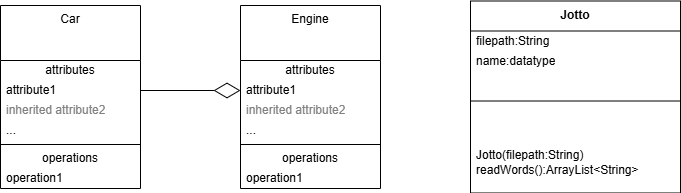

The diagram above was exported from draw.io. Its source (the exported page's mxGraphModel, read from the mxfile embedded in the PNG):
<mxGraphModel dx="1158" dy="491" grid="1" gridSize="10" guides="1" tooltips="1" connect="1" arrows="1" fold="1" page="1" pageScale="1" pageWidth="850" pageHeight="1100" math="0" shadow="0">
  <root>
    <mxCell id="0" />
    <mxCell id="1" parent="0" />
    <mxCell id="HImQ2Z0kLqoe3hQsa3se-1" value="&lt;b&gt;Jotto&lt;/b&gt;" style="swimlane;fontStyle=0;align=center;verticalAlign=top;childLayout=stackLayout;horizontal=1;startSize=30;horizontalStack=0;resizeParent=1;resizeParentMax=0;resizeLast=0;collapsible=0;marginBottom=0;html=1;whiteSpace=wrap;" parent="1" vertex="1">
      <mxGeometry x="630" y="55.5" width="210" height="192" as="geometry" />
    </mxCell>
    <mxCell id="HImQ2Z0kLqoe3hQsa3se-3" value="filepath:String" style="text;html=1;strokeColor=none;fillColor=none;align=left;verticalAlign=middle;spacingLeft=4;spacingRight=4;overflow=hidden;rotatable=0;points=[[0,0.5],[1,0.5]];portConstraint=eastwest;whiteSpace=wrap;" parent="HImQ2Z0kLqoe3hQsa3se-1" vertex="1">
      <mxGeometry y="30" width="210" height="20" as="geometry" />
    </mxCell>
    <mxCell id="HImQ2Z0kLqoe3hQsa3se-12" value="name:datatype" style="text;html=1;strokeColor=none;fillColor=none;align=left;verticalAlign=middle;spacingLeft=4;spacingRight=4;overflow=hidden;rotatable=0;points=[[0,0.5],[1,0.5]];portConstraint=eastwest;whiteSpace=wrap;" parent="HImQ2Z0kLqoe3hQsa3se-1" vertex="1">
      <mxGeometry y="50" width="210" height="20" as="geometry" />
    </mxCell>
    <mxCell id="HImQ2Z0kLqoe3hQsa3se-6" value="" style="line;strokeWidth=1;fillColor=none;align=left;verticalAlign=middle;spacingTop=-1;spacingLeft=3;spacingRight=3;rotatable=0;labelPosition=right;points=[];portConstraint=eastwest;" parent="HImQ2Z0kLqoe3hQsa3se-1" vertex="1">
      <mxGeometry y="70" width="210" height="60" as="geometry" />
    </mxCell>
    <mxCell id="HImQ2Z0kLqoe3hQsa3se-8" value="Jotto(filepath:String)&lt;div&gt;readWords():ArrayList&amp;lt;String&amp;gt;&lt;/div&gt;" style="text;html=1;strokeColor=none;fillColor=none;align=left;verticalAlign=middle;spacingLeft=4;spacingRight=4;overflow=hidden;rotatable=0;points=[[0,0.5],[1,0.5]];portConstraint=eastwest;whiteSpace=wrap;" parent="HImQ2Z0kLqoe3hQsa3se-1" vertex="1">
      <mxGeometry y="130" width="210" height="62" as="geometry" />
    </mxCell>
    <mxCell id="HImQ2Z0kLqoe3hQsa3se-13" value="Car" style="swimlane;fontStyle=0;align=center;verticalAlign=top;childLayout=stackLayout;horizontal=1;startSize=55;horizontalStack=0;resizeParent=1;resizeParentMax=0;resizeLast=0;collapsible=0;marginBottom=0;html=1;whiteSpace=wrap;" parent="1" vertex="1">
      <mxGeometry x="160" y="60" width="140" height="183" as="geometry" />
    </mxCell>
    <mxCell id="HImQ2Z0kLqoe3hQsa3se-14" value="attributes" style="text;html=1;strokeColor=none;fillColor=none;align=center;verticalAlign=middle;spacingLeft=4;spacingRight=4;overflow=hidden;rotatable=0;points=[[0,0.5],[1,0.5]];portConstraint=eastwest;whiteSpace=wrap;" parent="HImQ2Z0kLqoe3hQsa3se-13" vertex="1">
      <mxGeometry y="55" width="140" height="20" as="geometry" />
    </mxCell>
    <mxCell id="HImQ2Z0kLqoe3hQsa3se-15" value="attribute1" style="text;html=1;strokeColor=none;fillColor=none;align=left;verticalAlign=middle;spacingLeft=4;spacingRight=4;overflow=hidden;rotatable=0;points=[[0,0.5],[1,0.5]];portConstraint=eastwest;whiteSpace=wrap;" parent="HImQ2Z0kLqoe3hQsa3se-13" vertex="1">
      <mxGeometry y="75" width="140" height="20" as="geometry" />
    </mxCell>
    <mxCell id="HImQ2Z0kLqoe3hQsa3se-16" value="inherited attribute2" style="text;html=1;strokeColor=none;fillColor=none;align=left;verticalAlign=middle;spacingLeft=4;spacingRight=4;overflow=hidden;rotatable=0;points=[[0,0.5],[1,0.5]];portConstraint=eastwest;fontColor=#808080;whiteSpace=wrap;" parent="HImQ2Z0kLqoe3hQsa3se-13" vertex="1">
      <mxGeometry y="95" width="140" height="20" as="geometry" />
    </mxCell>
    <mxCell id="HImQ2Z0kLqoe3hQsa3se-17" value="..." style="text;html=1;strokeColor=none;fillColor=none;align=left;verticalAlign=middle;spacingLeft=4;spacingRight=4;overflow=hidden;rotatable=0;points=[[0,0.5],[1,0.5]];portConstraint=eastwest;whiteSpace=wrap;" parent="HImQ2Z0kLqoe3hQsa3se-13" vertex="1">
      <mxGeometry y="115" width="140" height="20" as="geometry" />
    </mxCell>
    <mxCell id="HImQ2Z0kLqoe3hQsa3se-18" value="" style="line;strokeWidth=1;fillColor=none;align=left;verticalAlign=middle;spacingTop=-1;spacingLeft=3;spacingRight=3;rotatable=0;labelPosition=right;points=[];portConstraint=eastwest;" parent="HImQ2Z0kLqoe3hQsa3se-13" vertex="1">
      <mxGeometry y="135" width="140" height="8" as="geometry" />
    </mxCell>
    <mxCell id="HImQ2Z0kLqoe3hQsa3se-19" value="operations" style="text;html=1;strokeColor=none;fillColor=none;align=center;verticalAlign=middle;spacingLeft=4;spacingRight=4;overflow=hidden;rotatable=0;points=[[0,0.5],[1,0.5]];portConstraint=eastwest;whiteSpace=wrap;" parent="HImQ2Z0kLqoe3hQsa3se-13" vertex="1">
      <mxGeometry y="143" width="140" height="20" as="geometry" />
    </mxCell>
    <mxCell id="HImQ2Z0kLqoe3hQsa3se-20" value="operation1" style="text;html=1;strokeColor=none;fillColor=none;align=left;verticalAlign=middle;spacingLeft=4;spacingRight=4;overflow=hidden;rotatable=0;points=[[0,0.5],[1,0.5]];portConstraint=eastwest;whiteSpace=wrap;" parent="HImQ2Z0kLqoe3hQsa3se-13" vertex="1">
      <mxGeometry y="163" width="140" height="20" as="geometry" />
    </mxCell>
    <mxCell id="HImQ2Z0kLqoe3hQsa3se-21" value="Engine" style="swimlane;fontStyle=0;align=center;verticalAlign=top;childLayout=stackLayout;horizontal=1;startSize=55;horizontalStack=0;resizeParent=1;resizeParentMax=0;resizeLast=0;collapsible=0;marginBottom=0;html=1;whiteSpace=wrap;" parent="1" vertex="1">
      <mxGeometry x="400" y="60" width="140" height="183" as="geometry" />
    </mxCell>
    <mxCell id="HImQ2Z0kLqoe3hQsa3se-22" value="attributes" style="text;html=1;strokeColor=none;fillColor=none;align=center;verticalAlign=middle;spacingLeft=4;spacingRight=4;overflow=hidden;rotatable=0;points=[[0,0.5],[1,0.5]];portConstraint=eastwest;whiteSpace=wrap;" parent="HImQ2Z0kLqoe3hQsa3se-21" vertex="1">
      <mxGeometry y="55" width="140" height="20" as="geometry" />
    </mxCell>
    <mxCell id="HImQ2Z0kLqoe3hQsa3se-23" value="attribute1" style="text;html=1;strokeColor=none;fillColor=none;align=left;verticalAlign=middle;spacingLeft=4;spacingRight=4;overflow=hidden;rotatable=0;points=[[0,0.5],[1,0.5]];portConstraint=eastwest;whiteSpace=wrap;" parent="HImQ2Z0kLqoe3hQsa3se-21" vertex="1">
      <mxGeometry y="75" width="140" height="20" as="geometry" />
    </mxCell>
    <mxCell id="HImQ2Z0kLqoe3hQsa3se-24" value="inherited attribute2" style="text;html=1;strokeColor=none;fillColor=none;align=left;verticalAlign=middle;spacingLeft=4;spacingRight=4;overflow=hidden;rotatable=0;points=[[0,0.5],[1,0.5]];portConstraint=eastwest;fontColor=#808080;whiteSpace=wrap;" parent="HImQ2Z0kLqoe3hQsa3se-21" vertex="1">
      <mxGeometry y="95" width="140" height="20" as="geometry" />
    </mxCell>
    <mxCell id="HImQ2Z0kLqoe3hQsa3se-25" value="..." style="text;html=1;strokeColor=none;fillColor=none;align=left;verticalAlign=middle;spacingLeft=4;spacingRight=4;overflow=hidden;rotatable=0;points=[[0,0.5],[1,0.5]];portConstraint=eastwest;whiteSpace=wrap;" parent="HImQ2Z0kLqoe3hQsa3se-21" vertex="1">
      <mxGeometry y="115" width="140" height="20" as="geometry" />
    </mxCell>
    <mxCell id="HImQ2Z0kLqoe3hQsa3se-26" value="" style="line;strokeWidth=1;fillColor=none;align=left;verticalAlign=middle;spacingTop=-1;spacingLeft=3;spacingRight=3;rotatable=0;labelPosition=right;points=[];portConstraint=eastwest;" parent="HImQ2Z0kLqoe3hQsa3se-21" vertex="1">
      <mxGeometry y="135" width="140" height="8" as="geometry" />
    </mxCell>
    <mxCell id="HImQ2Z0kLqoe3hQsa3se-27" value="operations" style="text;html=1;strokeColor=none;fillColor=none;align=center;verticalAlign=middle;spacingLeft=4;spacingRight=4;overflow=hidden;rotatable=0;points=[[0,0.5],[1,0.5]];portConstraint=eastwest;whiteSpace=wrap;" parent="HImQ2Z0kLqoe3hQsa3se-21" vertex="1">
      <mxGeometry y="143" width="140" height="20" as="geometry" />
    </mxCell>
    <mxCell id="HImQ2Z0kLqoe3hQsa3se-28" value="operation1" style="text;html=1;strokeColor=none;fillColor=none;align=left;verticalAlign=middle;spacingLeft=4;spacingRight=4;overflow=hidden;rotatable=0;points=[[0,0.5],[1,0.5]];portConstraint=eastwest;whiteSpace=wrap;" parent="HImQ2Z0kLqoe3hQsa3se-21" vertex="1">
      <mxGeometry y="163" width="140" height="20" as="geometry" />
    </mxCell>
    <mxCell id="HImQ2Z0kLqoe3hQsa3se-31" value="" style="endArrow=diamondThin;endFill=0;endSize=24;html=1;rounded=0;entryX=0;entryY=0.5;entryDx=0;entryDy=0;exitX=1;exitY=0.5;exitDx=0;exitDy=0;" parent="1" source="HImQ2Z0kLqoe3hQsa3se-15" target="HImQ2Z0kLqoe3hQsa3se-23" edge="1">
      <mxGeometry width="160" relative="1" as="geometry">
        <mxPoint x="230" y="140" as="sourcePoint" />
        <mxPoint x="390" y="140" as="targetPoint" />
      </mxGeometry>
    </mxCell>
  </root>
</mxGraphModel>